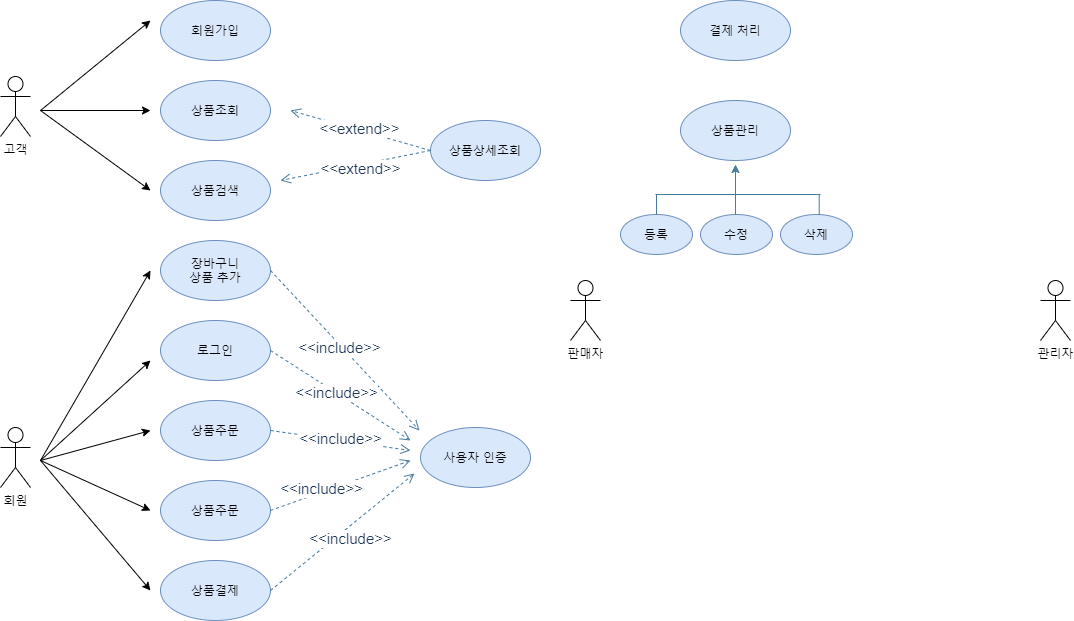

The diagram above was exported from draw.io. Its source (the exported page's mxGraphModel, read from the mxfile embedded in the PNG):
<mxGraphModel dx="501" dy="634" grid="1" gridSize="10" guides="1" tooltips="1" connect="1" arrows="1" fold="1" page="1" pageScale="1" pageWidth="827" pageHeight="1169" math="0" shadow="0">
  <root>
    <mxCell id="0" />
    <mxCell id="1" parent="0" />
    <mxCell id="u6F0ySYKX6jwhcrZ9G6m-1" value="고객" style="shape=umlActor;verticalLabelPosition=bottom;verticalAlign=top;html=1;outlineConnect=0;" parent="1" vertex="1">
      <mxGeometry x="90" y="206" width="30" height="60" as="geometry" />
    </mxCell>
    <mxCell id="u6F0ySYKX6jwhcrZ9G6m-4" value="회원" style="shape=umlActor;verticalLabelPosition=bottom;verticalAlign=top;html=1;outlineConnect=0;" parent="1" vertex="1">
      <mxGeometry x="90" y="557" width="30" height="60" as="geometry" />
    </mxCell>
    <mxCell id="u6F0ySYKX6jwhcrZ9G6m-5" value="관리자" style="shape=umlActor;verticalLabelPosition=bottom;verticalAlign=top;html=1;outlineConnect=0;" parent="1" vertex="1">
      <mxGeometry x="1130" y="410" width="30" height="60" as="geometry" />
    </mxCell>
    <mxCell id="0mAmujWaiLkrSin05-aM-1" value="회원가입" style="ellipse;whiteSpace=wrap;html=1;fillColor=#dae8fc;strokeColor=#6c8ebf;" vertex="1" parent="1">
      <mxGeometry x="250" y="130" width="110" height="60" as="geometry" />
    </mxCell>
    <mxCell id="0mAmujWaiLkrSin05-aM-2" value="로그인" style="ellipse;whiteSpace=wrap;html=1;fillColor=#dae8fc;strokeColor=#6c8ebf;" vertex="1" parent="1">
      <mxGeometry x="250" y="450" width="110" height="60" as="geometry" />
    </mxCell>
    <mxCell id="0mAmujWaiLkrSin05-aM-3" value="상품조회" style="ellipse;whiteSpace=wrap;html=1;fillColor=#dae8fc;strokeColor=#6c8ebf;" vertex="1" parent="1">
      <mxGeometry x="250" y="210" width="110" height="60" as="geometry" />
    </mxCell>
    <mxCell id="0mAmujWaiLkrSin05-aM-4" value="상품검색&lt;span style=&quot;color: rgba(0 , 0 , 0 , 0) ; font-family: monospace ; font-size: 0px&quot;&gt;%3CmxGraphModel%3E%3Croot%3E%3CmxCell%20id%3D%220%22%2F%3E%3CmxCell%20id%3D%221%22%20parent%3D%220%22%2F%3E%3CmxCell%20id%3D%222%22%20value%3D%22%EC%83%81%ED%92%88%EC%A1%B0%ED%9A%8C%22%20style%3D%22ellipse%3BwhiteSpace%3Dwrap%3Bhtml%3D1%3B%22%20vertex%3D%221%22%20parent%3D%221%22%3E%3CmxGeometry%20x%3D%22250%22%20y%3D%22180%22%20width%3D%22110%22%20height%3D%2260%22%20as%3D%22geometry%22%2F%3E%3C%2FmxCell%3E%3C%2Froot%3E%3C%2FmxGraphModel%3E&lt;/span&gt;" style="ellipse;whiteSpace=wrap;html=1;fillColor=#dae8fc;strokeColor=#6c8ebf;" vertex="1" parent="1">
      <mxGeometry x="250" y="290" width="110" height="60" as="geometry" />
    </mxCell>
    <mxCell id="0mAmujWaiLkrSin05-aM-5" value="상품주문" style="ellipse;whiteSpace=wrap;html=1;fillColor=#dae8fc;strokeColor=#6c8ebf;" vertex="1" parent="1">
      <mxGeometry x="250" y="530" width="110" height="60" as="geometry" />
    </mxCell>
    <mxCell id="0mAmujWaiLkrSin05-aM-6" value="상품주문" style="ellipse;whiteSpace=wrap;html=1;fillColor=#dae8fc;strokeColor=#6c8ebf;" vertex="1" parent="1">
      <mxGeometry x="250" y="610" width="110" height="60" as="geometry" />
    </mxCell>
    <mxCell id="0mAmujWaiLkrSin05-aM-7" value="상품결제" style="ellipse;whiteSpace=wrap;html=1;fillColor=#dae8fc;strokeColor=#6c8ebf;" vertex="1" parent="1">
      <mxGeometry x="250" y="690" width="110" height="60" as="geometry" />
    </mxCell>
    <mxCell id="0mAmujWaiLkrSin05-aM-8" value="장바구니&lt;br&gt;상품 추가" style="ellipse;whiteSpace=wrap;html=1;fillColor=#dae8fc;strokeColor=#6c8ebf;" vertex="1" parent="1">
      <mxGeometry x="250" y="370" width="110" height="60" as="geometry" />
    </mxCell>
    <mxCell id="0mAmujWaiLkrSin05-aM-10" value="" style="endArrow=classic;html=1;" edge="1" parent="1">
      <mxGeometry width="50" height="50" relative="1" as="geometry">
        <mxPoint x="130" y="240" as="sourcePoint" />
        <mxPoint x="240" y="150" as="targetPoint" />
      </mxGeometry>
    </mxCell>
    <mxCell id="0mAmujWaiLkrSin05-aM-11" value="" style="endArrow=classic;html=1;" edge="1" parent="1">
      <mxGeometry width="50" height="50" relative="1" as="geometry">
        <mxPoint x="130" y="240" as="sourcePoint" />
        <mxPoint x="240" y="240" as="targetPoint" />
      </mxGeometry>
    </mxCell>
    <mxCell id="0mAmujWaiLkrSin05-aM-12" value="" style="endArrow=classic;html=1;" edge="1" parent="1">
      <mxGeometry width="50" height="50" relative="1" as="geometry">
        <mxPoint x="130" y="240" as="sourcePoint" />
        <mxPoint x="240" y="320" as="targetPoint" />
      </mxGeometry>
    </mxCell>
    <mxCell id="0mAmujWaiLkrSin05-aM-14" value="" style="endArrow=classic;html=1;" edge="1" parent="1">
      <mxGeometry width="50" height="50" relative="1" as="geometry">
        <mxPoint x="130" y="590" as="sourcePoint" />
        <mxPoint x="240" y="400" as="targetPoint" />
      </mxGeometry>
    </mxCell>
    <mxCell id="0mAmujWaiLkrSin05-aM-15" value="" style="endArrow=classic;html=1;" edge="1" parent="1">
      <mxGeometry width="50" height="50" relative="1" as="geometry">
        <mxPoint x="130" y="590" as="sourcePoint" />
        <mxPoint x="240" y="490" as="targetPoint" />
      </mxGeometry>
    </mxCell>
    <mxCell id="0mAmujWaiLkrSin05-aM-16" value="" style="endArrow=classic;html=1;" edge="1" parent="1">
      <mxGeometry width="50" height="50" relative="1" as="geometry">
        <mxPoint x="130" y="590" as="sourcePoint" />
        <mxPoint x="240" y="560" as="targetPoint" />
      </mxGeometry>
    </mxCell>
    <mxCell id="0mAmujWaiLkrSin05-aM-17" value="" style="endArrow=classic;html=1;" edge="1" parent="1">
      <mxGeometry width="50" height="50" relative="1" as="geometry">
        <mxPoint x="130" y="590" as="sourcePoint" />
        <mxPoint x="240" y="640" as="targetPoint" />
      </mxGeometry>
    </mxCell>
    <mxCell id="0mAmujWaiLkrSin05-aM-18" value="" style="endArrow=classic;html=1;" edge="1" parent="1">
      <mxGeometry width="50" height="50" relative="1" as="geometry">
        <mxPoint x="130" y="590" as="sourcePoint" />
        <mxPoint x="240" y="720" as="targetPoint" />
      </mxGeometry>
    </mxCell>
    <mxCell id="0mAmujWaiLkrSin05-aM-71" value="상품상세조회" style="ellipse;whiteSpace=wrap;html=1;fillColor=#dae8fc;strokeColor=#6c8ebf;" vertex="1" parent="1">
      <mxGeometry x="520" y="250" width="110" height="60" as="geometry" />
    </mxCell>
    <mxCell id="0mAmujWaiLkrSin05-aM-73" value="&lt;font style=&quot;font-size: 15px&quot;&gt;&amp;lt;&amp;lt;extend&amp;gt;&amp;gt;&lt;/font&gt;" style="html=1;verticalAlign=bottom;endArrow=open;dashed=1;endSize=8;strokeColor=#457B9D;fillColor=#A8DADC;fontColor=#1D3557;exitX=0;exitY=0.5;exitDx=0;exitDy=0;" edge="1" parent="1" source="0mAmujWaiLkrSin05-aM-71">
      <mxGeometry x="-0.0377" y="10" relative="1" as="geometry">
        <mxPoint x="450" y="500" as="sourcePoint" />
        <mxPoint x="380" y="240" as="targetPoint" />
        <mxPoint as="offset" />
      </mxGeometry>
    </mxCell>
    <mxCell id="0mAmujWaiLkrSin05-aM-74" value="&lt;font style=&quot;font-size: 15px&quot;&gt;&amp;lt;&amp;lt;extend&amp;gt;&amp;gt;&lt;/font&gt;" style="html=1;verticalAlign=bottom;endArrow=open;dashed=1;endSize=8;strokeColor=#457B9D;fillColor=#A8DADC;fontColor=#1D3557;" edge="1" parent="1">
      <mxGeometry x="-0.0256" y="16" relative="1" as="geometry">
        <mxPoint x="520" y="280" as="sourcePoint" />
        <mxPoint x="370" y="310" as="targetPoint" />
        <mxPoint as="offset" />
      </mxGeometry>
    </mxCell>
    <mxCell id="0mAmujWaiLkrSin05-aM-75" value="사용자 인증" style="ellipse;whiteSpace=wrap;html=1;fillColor=#dae8fc;strokeColor=#6c8ebf;" vertex="1" parent="1">
      <mxGeometry x="510" y="557" width="110" height="60" as="geometry" />
    </mxCell>
    <mxCell id="0mAmujWaiLkrSin05-aM-76" value="&lt;font style=&quot;font-size: 15px&quot;&gt;&amp;lt;&amp;lt;include&amp;gt;&amp;gt;&lt;/font&gt;" style="html=1;verticalAlign=bottom;endArrow=open;dashed=1;endSize=8;strokeColor=#457B9D;fillColor=#A8DADC;fontColor=#1D3557;exitX=1;exitY=0.5;exitDx=0;exitDy=0;" edge="1" parent="1" source="0mAmujWaiLkrSin05-aM-5">
      <mxGeometry x="0.02" y="-10" relative="1" as="geometry">
        <mxPoint x="500" y="540" as="sourcePoint" />
        <mxPoint x="500" y="580" as="targetPoint" />
        <mxPoint as="offset" />
      </mxGeometry>
    </mxCell>
    <mxCell id="0mAmujWaiLkrSin05-aM-77" value="&lt;font style=&quot;font-size: 15px&quot;&gt;&amp;lt;&amp;lt;include&amp;gt;&amp;gt;&lt;/font&gt;" style="html=1;verticalAlign=bottom;endArrow=open;dashed=1;endSize=8;strokeColor=#457B9D;fillColor=#A8DADC;fontColor=#1D3557;exitX=1;exitY=0.5;exitDx=0;exitDy=0;" edge="1" parent="1" source="0mAmujWaiLkrSin05-aM-6">
      <mxGeometry x="-0.3213" y="-7" relative="1" as="geometry">
        <mxPoint x="370" y="570" as="sourcePoint" />
        <mxPoint x="500" y="590" as="targetPoint" />
        <mxPoint x="1" as="offset" />
      </mxGeometry>
    </mxCell>
    <mxCell id="0mAmujWaiLkrSin05-aM-78" value="&lt;font style=&quot;font-size: 15px&quot;&gt;&amp;lt;&amp;lt;include&amp;gt;&amp;gt;&lt;/font&gt;" style="html=1;verticalAlign=bottom;endArrow=open;dashed=1;endSize=8;strokeColor=#457B9D;fillColor=#A8DADC;fontColor=#1D3557;exitX=1;exitY=0.5;exitDx=0;exitDy=0;" edge="1" parent="1" source="0mAmujWaiLkrSin05-aM-7">
      <mxGeometry x="-0.0588" y="-19" relative="1" as="geometry">
        <mxPoint x="364" y="723" as="sourcePoint" />
        <mxPoint x="504" y="603" as="targetPoint" />
        <mxPoint as="offset" />
      </mxGeometry>
    </mxCell>
    <mxCell id="0mAmujWaiLkrSin05-aM-79" value="&lt;font style=&quot;font-size: 15px&quot;&gt;&amp;lt;&amp;lt;include&amp;gt;&amp;gt;&lt;/font&gt;" style="html=1;verticalAlign=bottom;endArrow=open;dashed=1;endSize=8;strokeColor=#457B9D;fillColor=#A8DADC;fontColor=#1D3557;exitX=1;exitY=0.5;exitDx=0;exitDy=0;" edge="1" parent="1" source="0mAmujWaiLkrSin05-aM-8">
      <mxGeometry x="0.02" y="-10" relative="1" as="geometry">
        <mxPoint x="369" y="400" as="sourcePoint" />
        <mxPoint x="509" y="560" as="targetPoint" />
        <mxPoint as="offset" />
      </mxGeometry>
    </mxCell>
    <mxCell id="0mAmujWaiLkrSin05-aM-80" value="&lt;font style=&quot;font-size: 15px&quot;&gt;&amp;lt;&amp;lt;include&amp;gt;&amp;gt;&lt;/font&gt;" style="html=1;verticalAlign=bottom;endArrow=open;dashed=1;endSize=8;strokeColor=#457B9D;fillColor=#A8DADC;fontColor=#1D3557;exitX=1;exitY=0.5;exitDx=0;exitDy=0;" edge="1" parent="1" source="0mAmujWaiLkrSin05-aM-2">
      <mxGeometry x="0.02" y="-10" relative="1" as="geometry">
        <mxPoint x="370" y="410" as="sourcePoint" />
        <mxPoint x="500" y="570" as="targetPoint" />
        <mxPoint as="offset" />
      </mxGeometry>
    </mxCell>
    <mxCell id="0mAmujWaiLkrSin05-aM-81" value="판매자" style="shape=umlActor;verticalLabelPosition=bottom;verticalAlign=top;html=1;outlineConnect=0;" vertex="1" parent="1">
      <mxGeometry x="660" y="410" width="30" height="60" as="geometry" />
    </mxCell>
    <mxCell id="0mAmujWaiLkrSin05-aM-84" value="결제 처리" style="ellipse;whiteSpace=wrap;html=1;fillColor=#dae8fc;strokeColor=#6c8ebf;" vertex="1" parent="1">
      <mxGeometry x="770" y="130" width="110" height="60" as="geometry" />
    </mxCell>
    <mxCell id="0mAmujWaiLkrSin05-aM-85" value="상품관리" style="ellipse;whiteSpace=wrap;html=1;fillColor=#dae8fc;strokeColor=#6c8ebf;" vertex="1" parent="1">
      <mxGeometry x="770" y="230" width="110" height="60" as="geometry" />
    </mxCell>
    <mxCell id="0mAmujWaiLkrSin05-aM-86" value="등록" style="ellipse;whiteSpace=wrap;html=1;fillColor=#dae8fc;strokeColor=#6c8ebf;" vertex="1" parent="1">
      <mxGeometry x="710" y="344" width="72" height="40" as="geometry" />
    </mxCell>
    <mxCell id="0mAmujWaiLkrSin05-aM-90" value="수정" style="ellipse;whiteSpace=wrap;html=1;fillColor=#dae8fc;strokeColor=#6c8ebf;" vertex="1" parent="1">
      <mxGeometry x="790" y="344" width="72" height="40" as="geometry" />
    </mxCell>
    <mxCell id="0mAmujWaiLkrSin05-aM-91" value="삭제" style="ellipse;whiteSpace=wrap;html=1;fillColor=#dae8fc;strokeColor=#6c8ebf;" vertex="1" parent="1">
      <mxGeometry x="870" y="344" width="72" height="40" as="geometry" />
    </mxCell>
    <mxCell id="0mAmujWaiLkrSin05-aM-93" value="" style="endArrow=none;html=1;strokeColor=#457B9D;fillColor=#A8DADC;fontColor=#1D3557;" edge="1" parent="1">
      <mxGeometry width="50" height="50" relative="1" as="geometry">
        <mxPoint x="745" y="324" as="sourcePoint" />
        <mxPoint x="910" y="324" as="targetPoint" />
      </mxGeometry>
    </mxCell>
    <mxCell id="0mAmujWaiLkrSin05-aM-94" value="" style="endArrow=none;html=1;strokeColor=#457B9D;fillColor=#A8DADC;fontColor=#1D3557;exitX=0.5;exitY=0;exitDx=0;exitDy=0;" edge="1" parent="1" source="0mAmujWaiLkrSin05-aM-86">
      <mxGeometry width="50" height="50" relative="1" as="geometry">
        <mxPoint x="740" y="354" as="sourcePoint" />
        <mxPoint x="746" y="324" as="targetPoint" />
      </mxGeometry>
    </mxCell>
    <mxCell id="0mAmujWaiLkrSin05-aM-95" value="" style="endArrow=none;html=1;strokeColor=#457B9D;fillColor=#A8DADC;fontColor=#1D3557;exitX=0.5;exitY=0;exitDx=0;exitDy=0;" edge="1" parent="1">
      <mxGeometry width="50" height="50" relative="1" as="geometry">
        <mxPoint x="908.71" y="344" as="sourcePoint" />
        <mxPoint x="908.71" y="324" as="targetPoint" />
      </mxGeometry>
    </mxCell>
    <mxCell id="0mAmujWaiLkrSin05-aM-102" value="" style="endArrow=classic;html=1;strokeColor=#457B9D;fillColor=#A8DADC;fontColor=#1D3557;entryX=0.5;entryY=1;entryDx=0;entryDy=0;" edge="1" parent="1">
      <mxGeometry width="50" height="50" relative="1" as="geometry">
        <mxPoint x="825" y="344" as="sourcePoint" />
        <mxPoint x="825" y="294" as="targetPoint" />
      </mxGeometry>
    </mxCell>
  </root>
</mxGraphModel>